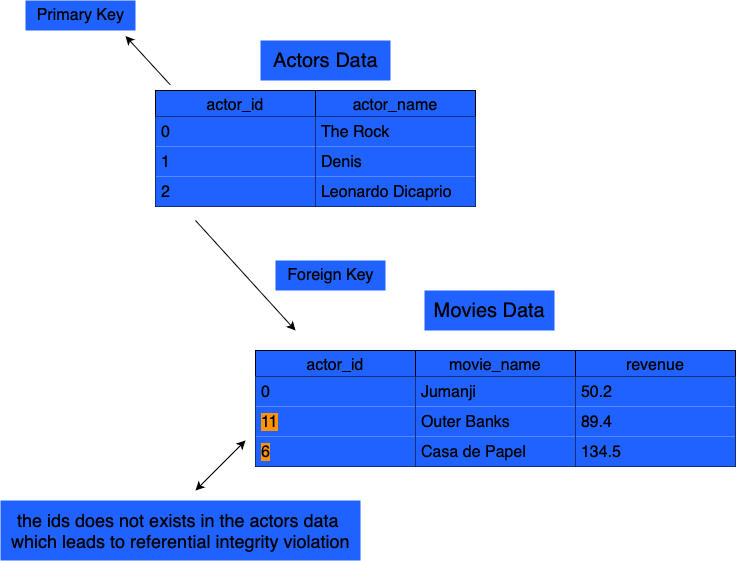

The diagram above was exported from draw.io. Its source (the exported page's mxGraphModel, read from the mxfile embedded in the PNG):
<mxGraphModel dx="1967" dy="654" grid="1" gridSize="10" guides="1" tooltips="1" connect="1" arrows="1" fold="1" page="1" pageScale="1" pageWidth="827" pageHeight="1169" math="0" shadow="0">
  <root>
    <mxCell id="0" />
    <mxCell id="1" parent="0" />
    <mxCell id="HTdsFmR_Yu2zZlhoPFt4-1" value="actor_id" style="swimlane;fontStyle=0;childLayout=stackLayout;horizontal=1;startSize=26;horizontalStack=0;resizeParent=1;resizeParentMax=0;resizeLast=0;collapsible=1;marginBottom=0;align=center;fontSize=16;fillColor=#1F62FF;" vertex="1" parent="1">
      <mxGeometry x="-195" y="240" width="160" height="116" as="geometry" />
    </mxCell>
    <mxCell id="HTdsFmR_Yu2zZlhoPFt4-2" value="0" style="text;strokeColor=none;fillColor=#1F62FF;spacingLeft=4;spacingRight=4;overflow=hidden;rotatable=0;points=[[0,0.5],[1,0.5]];portConstraint=eastwest;fontSize=16;whiteSpace=wrap;html=1;" vertex="1" parent="HTdsFmR_Yu2zZlhoPFt4-1">
      <mxGeometry y="26" width="160" height="30" as="geometry" />
    </mxCell>
    <mxCell id="HTdsFmR_Yu2zZlhoPFt4-3" value="1" style="text;strokeColor=none;fillColor=#1F62FF;spacingLeft=4;spacingRight=4;overflow=hidden;rotatable=0;points=[[0,0.5],[1,0.5]];portConstraint=eastwest;fontSize=16;whiteSpace=wrap;html=1;" vertex="1" parent="HTdsFmR_Yu2zZlhoPFt4-1">
      <mxGeometry y="56" width="160" height="30" as="geometry" />
    </mxCell>
    <mxCell id="HTdsFmR_Yu2zZlhoPFt4-4" value="2" style="text;strokeColor=none;fillColor=#1F62FF;spacingLeft=4;spacingRight=4;overflow=hidden;rotatable=0;points=[[0,0.5],[1,0.5]];portConstraint=eastwest;fontSize=16;whiteSpace=wrap;html=1;" vertex="1" parent="HTdsFmR_Yu2zZlhoPFt4-1">
      <mxGeometry y="86" width="160" height="30" as="geometry" />
    </mxCell>
    <mxCell id="HTdsFmR_Yu2zZlhoPFt4-5" value="actor_name" style="swimlane;fontStyle=0;childLayout=stackLayout;horizontal=1;startSize=26;horizontalStack=0;resizeParent=1;resizeParentMax=0;resizeLast=0;collapsible=1;marginBottom=0;align=center;fontSize=16;fillColor=#1F62FF;" vertex="1" parent="1">
      <mxGeometry x="-35" y="240" width="160" height="116" as="geometry" />
    </mxCell>
    <mxCell id="HTdsFmR_Yu2zZlhoPFt4-6" value="The Rock" style="text;strokeColor=none;fillColor=#1F62FF;spacingLeft=4;spacingRight=4;overflow=hidden;rotatable=0;points=[[0,0.5],[1,0.5]];portConstraint=eastwest;fontSize=16;whiteSpace=wrap;html=1;" vertex="1" parent="HTdsFmR_Yu2zZlhoPFt4-5">
      <mxGeometry y="26" width="160" height="30" as="geometry" />
    </mxCell>
    <mxCell id="HTdsFmR_Yu2zZlhoPFt4-7" value="Denis" style="text;strokeColor=none;fillColor=#1F62FF;spacingLeft=4;spacingRight=4;overflow=hidden;rotatable=0;points=[[0,0.5],[1,0.5]];portConstraint=eastwest;fontSize=16;whiteSpace=wrap;html=1;" vertex="1" parent="HTdsFmR_Yu2zZlhoPFt4-5">
      <mxGeometry y="56" width="160" height="30" as="geometry" />
    </mxCell>
    <mxCell id="HTdsFmR_Yu2zZlhoPFt4-8" value="Leonardo Dicaprio" style="text;strokeColor=none;fillColor=#1F62FF;spacingLeft=4;spacingRight=4;overflow=hidden;rotatable=0;points=[[0,0.5],[1,0.5]];portConstraint=eastwest;fontSize=16;whiteSpace=wrap;html=1;" vertex="1" parent="HTdsFmR_Yu2zZlhoPFt4-5">
      <mxGeometry y="86" width="160" height="30" as="geometry" />
    </mxCell>
    <mxCell id="HTdsFmR_Yu2zZlhoPFt4-9" value="actor_id" style="swimlane;fontStyle=0;childLayout=stackLayout;horizontal=1;startSize=26;horizontalStack=0;resizeParent=1;resizeParentMax=0;resizeLast=0;collapsible=1;marginBottom=0;align=center;fontSize=16;fillColor=#1F62FF;" vertex="1" parent="1">
      <mxGeometry x="-95" y="500" width="160" height="116" as="geometry" />
    </mxCell>
    <mxCell id="HTdsFmR_Yu2zZlhoPFt4-10" value="0" style="text;strokeColor=none;fillColor=#1F62FF;spacingLeft=4;spacingRight=4;overflow=hidden;rotatable=0;points=[[0,0.5],[1,0.5]];portConstraint=eastwest;fontSize=16;whiteSpace=wrap;html=1;" vertex="1" parent="HTdsFmR_Yu2zZlhoPFt4-9">
      <mxGeometry y="26" width="160" height="30" as="geometry" />
    </mxCell>
    <mxCell id="HTdsFmR_Yu2zZlhoPFt4-11" value="&lt;span style=&quot;background-color: rgb(255, 147, 0);&quot;&gt;11&lt;/span&gt;" style="text;strokeColor=none;fillColor=#1F62FF;spacingLeft=4;spacingRight=4;overflow=hidden;rotatable=0;points=[[0,0.5],[1,0.5]];portConstraint=eastwest;fontSize=16;whiteSpace=wrap;html=1;" vertex="1" parent="HTdsFmR_Yu2zZlhoPFt4-9">
      <mxGeometry y="56" width="160" height="30" as="geometry" />
    </mxCell>
    <mxCell id="HTdsFmR_Yu2zZlhoPFt4-12" value="&lt;span style=&quot;background-color: rgb(255, 147, 0);&quot;&gt;6&lt;/span&gt;" style="text;strokeColor=none;fillColor=#1F62FF;spacingLeft=4;spacingRight=4;overflow=hidden;rotatable=0;points=[[0,0.5],[1,0.5]];portConstraint=eastwest;fontSize=16;whiteSpace=wrap;html=1;" vertex="1" parent="HTdsFmR_Yu2zZlhoPFt4-9">
      <mxGeometry y="86" width="160" height="30" as="geometry" />
    </mxCell>
    <mxCell id="HTdsFmR_Yu2zZlhoPFt4-13" value="revenue" style="swimlane;fontStyle=0;childLayout=stackLayout;horizontal=1;startSize=26;horizontalStack=0;resizeParent=1;resizeParentMax=0;resizeLast=0;collapsible=1;marginBottom=0;align=center;fontSize=16;fillColor=#1F62FF;" vertex="1" parent="1">
      <mxGeometry x="225" y="500" width="160" height="116" as="geometry" />
    </mxCell>
    <mxCell id="HTdsFmR_Yu2zZlhoPFt4-14" value="50.2" style="text;strokeColor=none;fillColor=#1F62FF;spacingLeft=4;spacingRight=4;overflow=hidden;rotatable=0;points=[[0,0.5],[1,0.5]];portConstraint=eastwest;fontSize=16;whiteSpace=wrap;html=1;" vertex="1" parent="HTdsFmR_Yu2zZlhoPFt4-13">
      <mxGeometry y="26" width="160" height="30" as="geometry" />
    </mxCell>
    <mxCell id="HTdsFmR_Yu2zZlhoPFt4-15" value="89.4" style="text;strokeColor=none;fillColor=#1F62FF;spacingLeft=4;spacingRight=4;overflow=hidden;rotatable=0;points=[[0,0.5],[1,0.5]];portConstraint=eastwest;fontSize=16;whiteSpace=wrap;html=1;" vertex="1" parent="HTdsFmR_Yu2zZlhoPFt4-13">
      <mxGeometry y="56" width="160" height="30" as="geometry" />
    </mxCell>
    <mxCell id="HTdsFmR_Yu2zZlhoPFt4-16" value="134.5" style="text;strokeColor=none;fillColor=#1F62FF;spacingLeft=4;spacingRight=4;overflow=hidden;rotatable=0;points=[[0,0.5],[1,0.5]];portConstraint=eastwest;fontSize=16;whiteSpace=wrap;html=1;" vertex="1" parent="HTdsFmR_Yu2zZlhoPFt4-13">
      <mxGeometry y="86" width="160" height="30" as="geometry" />
    </mxCell>
    <mxCell id="HTdsFmR_Yu2zZlhoPFt4-17" value="movie_name" style="swimlane;fontStyle=0;childLayout=stackLayout;horizontal=1;startSize=26;horizontalStack=0;resizeParent=1;resizeParentMax=0;resizeLast=0;collapsible=1;marginBottom=0;align=center;fontSize=16;fillColor=#1F62FF;" vertex="1" parent="1">
      <mxGeometry x="65" y="500" width="160" height="116" as="geometry" />
    </mxCell>
    <mxCell id="HTdsFmR_Yu2zZlhoPFt4-18" value="Jumanji" style="text;strokeColor=none;fillColor=#1F62FF;spacingLeft=4;spacingRight=4;overflow=hidden;rotatable=0;points=[[0,0.5],[1,0.5]];portConstraint=eastwest;fontSize=16;whiteSpace=wrap;html=1;" vertex="1" parent="HTdsFmR_Yu2zZlhoPFt4-17">
      <mxGeometry y="26" width="160" height="30" as="geometry" />
    </mxCell>
    <mxCell id="HTdsFmR_Yu2zZlhoPFt4-19" value="Outer Banks" style="text;strokeColor=none;fillColor=#1F62FF;spacingLeft=4;spacingRight=4;overflow=hidden;rotatable=0;points=[[0,0.5],[1,0.5]];portConstraint=eastwest;fontSize=16;whiteSpace=wrap;html=1;" vertex="1" parent="HTdsFmR_Yu2zZlhoPFt4-17">
      <mxGeometry y="56" width="160" height="30" as="geometry" />
    </mxCell>
    <mxCell id="HTdsFmR_Yu2zZlhoPFt4-20" value="Casa de Papel" style="text;strokeColor=none;fillColor=#1F62FF;spacingLeft=4;spacingRight=4;overflow=hidden;rotatable=0;points=[[0,0.5],[1,0.5]];portConstraint=eastwest;fontSize=16;whiteSpace=wrap;html=1;" vertex="1" parent="HTdsFmR_Yu2zZlhoPFt4-17">
      <mxGeometry y="86" width="160" height="30" as="geometry" />
    </mxCell>
    <mxCell id="HTdsFmR_Yu2zZlhoPFt4-21" value="Actors Data" style="text;html=1;align=center;verticalAlign=middle;resizable=0;points=[];autosize=1;strokeColor=none;fillColor=#1F62FF;fontSize=20;" vertex="1" parent="1">
      <mxGeometry x="-90" y="190" width="130" height="40" as="geometry" />
    </mxCell>
    <mxCell id="HTdsFmR_Yu2zZlhoPFt4-22" value="Movies Data" style="text;html=1;align=center;verticalAlign=middle;resizable=0;points=[];autosize=1;strokeColor=none;fillColor=#1F62FF;fontSize=20;" vertex="1" parent="1">
      <mxGeometry x="74" y="440" width="130" height="40" as="geometry" />
    </mxCell>
    <mxCell id="HTdsFmR_Yu2zZlhoPFt4-23" value="" style="endArrow=classic;html=1;rounded=0;entryX=0.864;entryY=1.033;entryDx=0;entryDy=0;entryPerimeter=0;fillColor=#FF3333;labelBackgroundColor=#ff2600;fontColor=#ff2600;" edge="1" parent="1">
      <mxGeometry width="50" height="50" relative="1" as="geometry">
        <mxPoint x="-180.04" y="234.51" as="sourcePoint" />
        <mxPoint x="-225.00000000000006" y="185.5" as="targetPoint" />
      </mxGeometry>
    </mxCell>
    <mxCell id="HTdsFmR_Yu2zZlhoPFt4-24" value="&lt;font style=&quot;font-size: 16px;&quot;&gt;Primary Key&lt;/font&gt;" style="text;html=1;align=center;verticalAlign=middle;resizable=0;points=[];autosize=1;strokeColor=none;fillColor=#1F62FF;" vertex="1" parent="1">
      <mxGeometry x="-325" y="150" width="110" height="30" as="geometry" />
    </mxCell>
    <mxCell id="HTdsFmR_Yu2zZlhoPFt4-25" value="" style="endArrow=classic;html=1;rounded=0;fillColor=#1F62FF;" edge="1" parent="1">
      <mxGeometry width="50" height="50" relative="1" as="geometry">
        <mxPoint x="-155" y="370" as="sourcePoint" />
        <mxPoint x="-55" y="480" as="targetPoint" />
      </mxGeometry>
    </mxCell>
    <mxCell id="HTdsFmR_Yu2zZlhoPFt4-26" value="&lt;font style=&quot;font-size: 16px;&quot;&gt;Foreign Key&lt;/font&gt;" style="text;html=1;align=center;verticalAlign=middle;resizable=0;points=[];autosize=1;strokeColor=none;fillColor=#1F62FF;" vertex="1" parent="1">
      <mxGeometry x="-75" y="410" width="110" height="30" as="geometry" />
    </mxCell>
    <mxCell id="HTdsFmR_Yu2zZlhoPFt4-27" value="" style="endArrow=classic;startArrow=classic;html=1;rounded=0;fillColor=#1F62FF;" edge="1" parent="1">
      <mxGeometry width="50" height="50" relative="1" as="geometry">
        <mxPoint x="-155" y="640" as="sourcePoint" />
        <mxPoint x="-105" y="590" as="targetPoint" />
      </mxGeometry>
    </mxCell>
    <mxCell id="HTdsFmR_Yu2zZlhoPFt4-28" value="&lt;font style=&quot;font-size: 18px;&quot;&gt;the ids does not exists in the actors data&amp;nbsp;&lt;/font&gt;&lt;div style=&quot;font-size: 18px;&quot;&gt;&lt;font style=&quot;font-size: 18px;&quot;&gt;which leads to referential integrity violation&lt;/font&gt;&lt;/div&gt;" style="text;html=1;align=center;verticalAlign=middle;resizable=0;points=[];autosize=1;strokeColor=none;fillColor=#1F62FF;" vertex="1" parent="1">
      <mxGeometry x="-350" y="650" width="360" height="60" as="geometry" />
    </mxCell>
  </root>
</mxGraphModel>